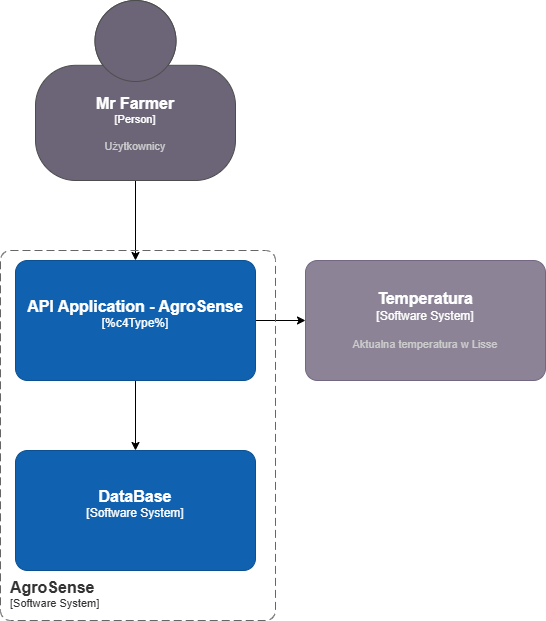

The diagram above was exported from draw.io. Its source (the exported page's mxGraphModel, read from the mxfile embedded in the PNG):
<mxGraphModel dx="1224" dy="1116" grid="1" gridSize="10" guides="1" tooltips="1" connect="1" arrows="1" fold="1" page="1" pageScale="1" pageWidth="827" pageHeight="1169" math="0" shadow="0">
  <root>
    <mxCell id="0" />
    <mxCell id="1" parent="0" />
    <mxCell id="W9UQ7EGqLrl5jvvXXVVl-11" value="" style="edgeStyle=orthogonalEdgeStyle;rounded=0;orthogonalLoop=1;jettySize=auto;html=1;" parent="1" source="W9UQ7EGqLrl5jvvXXVVl-1" target="W9UQ7EGqLrl5jvvXXVVl-10" edge="1">
      <mxGeometry relative="1" as="geometry" />
    </mxCell>
    <mxCell id="W9UQ7EGqLrl5jvvXXVVl-13" value="" style="edgeStyle=orthogonalEdgeStyle;rounded=0;orthogonalLoop=1;jettySize=auto;html=1;" parent="1" source="W9UQ7EGqLrl5jvvXXVVl-1" target="W9UQ7EGqLrl5jvvXXVVl-12" edge="1">
      <mxGeometry relative="1" as="geometry" />
    </mxCell>
    <object c4Name="API Application - AgroSense" c4Description="" label="&lt;font style=&quot;font-size: 16px&quot;&gt;&lt;b&gt;%c4Name%&lt;/b&gt;&lt;/font&gt;&lt;div&gt;[%c4Type%]&lt;/div&gt;&lt;br&gt;&lt;div&gt;&lt;font style=&quot;font-size: 11px&quot;&gt;&lt;font color=&quot;#cccccc&quot;&gt;%c4Description%&lt;/font&gt;&lt;/div&gt;" placeholders="1" id="W9UQ7EGqLrl5jvvXXVVl-1">
      <mxCell style="rounded=1;whiteSpace=wrap;html=1;labelBackgroundColor=none;fillColor=#1061B0;fontColor=#ffffff;align=center;arcSize=10;strokeColor=#0D5091;metaEdit=1;resizable=0;points=[[0.25,0,0],[0.5,0,0],[0.75,0,0],[1,0.25,0],[1,0.5,0],[1,0.75,0],[0.75,1,0],[0.5,1,0],[0.25,1,0],[0,0.75,0],[0,0.5,0],[0,0.25,0]];" parent="1" vertex="1">
        <mxGeometry x="190" y="270" width="240" height="120" as="geometry" />
      </mxCell>
    </object>
    <mxCell id="W9UQ7EGqLrl5jvvXXVVl-3" value="" style="edgeStyle=orthogonalEdgeStyle;rounded=0;orthogonalLoop=1;jettySize=auto;html=1;" parent="1" source="W9UQ7EGqLrl5jvvXXVVl-2" target="W9UQ7EGqLrl5jvvXXVVl-1" edge="1">
      <mxGeometry relative="1" as="geometry" />
    </mxCell>
    <object placeholders="1" c4Name="Mr Farmer" c4Type="Person" c4Description="Użytkownicy" label="&lt;font style=&quot;font-size: 16px&quot;&gt;&lt;b&gt;%c4Name%&lt;/b&gt;&lt;/font&gt;&lt;div&gt;[%c4Type%]&lt;/div&gt;&lt;br&gt;&lt;div&gt;&lt;font style=&quot;font-size: 11px&quot;&gt;&lt;font color=&quot;#cccccc&quot;&gt;%c4Description%&lt;/font&gt;&lt;/div&gt;" id="W9UQ7EGqLrl5jvvXXVVl-2">
      <mxCell style="html=1;fontSize=11;dashed=0;whiteSpace=wrap;fillColor=#6C6477;strokeColor=#4D4D4D;fontColor=#ffffff;shape=mxgraph.c4.person2;align=center;metaEdit=1;points=[[0.5,0,0],[1,0.5,0],[1,0.75,0],[0.75,1,0],[0.5,1,0],[0.25,1,0],[0,0.75,0],[0,0.5,0]];resizable=0;" parent="1" vertex="1">
        <mxGeometry x="210" y="10" width="200" height="180" as="geometry" />
      </mxCell>
    </object>
    <object placeholders="1" c4Name="DataBase" c4Type="Software System" c4Description="" label="&lt;font style=&quot;font-size: 16px&quot;&gt;&lt;b&gt;%c4Name%&lt;/b&gt;&lt;/font&gt;&lt;div&gt;[%c4Type%]&lt;/div&gt;&lt;br&gt;&lt;div&gt;&lt;font style=&quot;font-size: 11px&quot;&gt;&lt;font color=&quot;#cccccc&quot;&gt;%c4Description%&lt;/font&gt;&lt;/div&gt;" id="W9UQ7EGqLrl5jvvXXVVl-10">
      <mxCell style="rounded=1;whiteSpace=wrap;html=1;labelBackgroundColor=none;fillColor=#1061B0;fontColor=#ffffff;align=center;arcSize=10;strokeColor=#0D5091;metaEdit=1;resizable=0;points=[[0.25,0,0],[0.5,0,0],[0.75,0,0],[1,0.25,0],[1,0.5,0],[1,0.75,0],[0.75,1,0],[0.5,1,0],[0.25,1,0],[0,0.75,0],[0,0.5,0],[0,0.25,0]];" parent="1" vertex="1">
        <mxGeometry x="190" y="460" width="240" height="120" as="geometry" />
      </mxCell>
    </object>
    <object placeholders="1" c4Name="Temperatura" c4Type="Software System" c4Description="Aktualna temperatura w Lisse" label="&lt;font style=&quot;font-size: 16px&quot;&gt;&lt;b&gt;%c4Name%&lt;/b&gt;&lt;/font&gt;&lt;div&gt;[%c4Type%]&lt;/div&gt;&lt;br&gt;&lt;div&gt;&lt;font style=&quot;font-size: 11px&quot;&gt;&lt;font color=&quot;#cccccc&quot;&gt;%c4Description%&lt;/font&gt;&lt;/div&gt;" id="W9UQ7EGqLrl5jvvXXVVl-12">
      <mxCell style="rounded=1;whiteSpace=wrap;html=1;labelBackgroundColor=none;fillColor=#8C8496;fontColor=#ffffff;align=center;arcSize=10;strokeColor=#736782;metaEdit=1;resizable=0;points=[[0.25,0,0],[0.5,0,0],[0.75,0,0],[1,0.25,0],[1,0.5,0],[1,0.75,0],[0.75,1,0],[0.5,1,0],[0.25,1,0],[0,0.75,0],[0,0.5,0],[0,0.25,0]];" parent="1" vertex="1">
        <mxGeometry x="480" y="270" width="240" height="120" as="geometry" />
      </mxCell>
    </object>
    <object placeholders="1" c4Name="AgroSense" c4Type="SystemScopeBoundary" c4Application="Software System" label="&lt;font style=&quot;font-size: 16px&quot;&gt;&lt;b&gt;&lt;div style=&quot;text-align: left&quot;&gt;%c4Name%&lt;/div&gt;&lt;/b&gt;&lt;/font&gt;&lt;div style=&quot;text-align: left&quot;&gt;[%c4Application%]&lt;/div&gt;" id="W9UQ7EGqLrl5jvvXXVVl-17">
      <mxCell style="rounded=1;fontSize=11;whiteSpace=wrap;html=1;dashed=1;arcSize=20;fillColor=none;strokeColor=#666666;fontColor=#333333;labelBackgroundColor=none;align=left;verticalAlign=bottom;labelBorderColor=none;spacingTop=0;spacing=10;dashPattern=8 4;metaEdit=1;rotatable=0;perimeter=rectanglePerimeter;noLabel=0;labelPadding=0;allowArrows=0;connectable=0;expand=0;recursiveResize=0;editable=1;pointerEvents=0;absoluteArcSize=1;points=[[0.25,0,0],[0.5,0,0],[0.75,0,0],[1,0.25,0],[1,0.5,0],[1,0.75,0],[0.75,1,0],[0.5,1,0],[0.25,1,0],[0,0.75,0],[0,0.5,0],[0,0.25,0]];" parent="1" vertex="1">
        <mxGeometry x="175" y="260" width="275" height="370" as="geometry" />
      </mxCell>
    </object>
  </root>
</mxGraphModel>